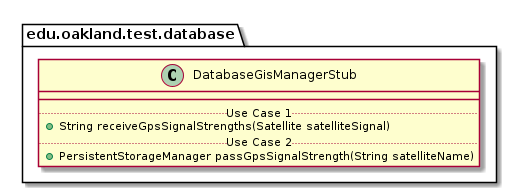

The diagram above was rendered by PlantUML. Its source (embedded in the PNG):
@startuml DatabaseGisManagerStub

package edu.oakland.test.database {
    class DatabaseGisManagerStub {
        __
        .. Use Case 1 ..
        + String receiveGpsSignalStrengths(Satellite satelliteSignal)
        .. Use Case 2 ..
        + PersistentStorageManager passGpsSignalStrength(String satelliteName)
    }
}

@enduml